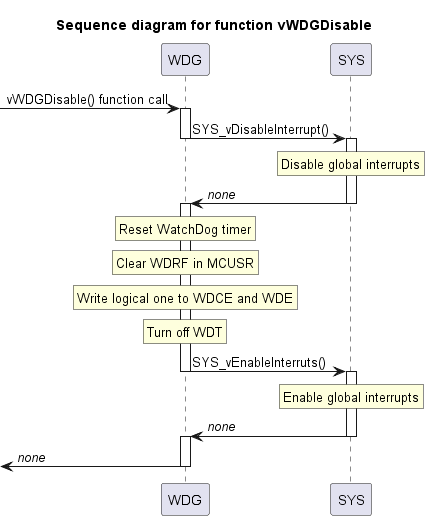

The diagram above was rendered by PlantUML. Its source (embedded in the PNG):
@startuml inline_umlgraph_3.png
    title "Sequence diagram for function vWDGDisable"
    ->WDG: vWDGDisable() function call
    WDG ++
    WDG -> SYS: SYS_vDisableInterrupt()
    WDG --
    SYS ++
    rnote over SYS: Disable global interrupts
    SYS -> WDG: //none//
    SYS --
    WDG ++
    rnote over WDG: Reset WatchDog timer
    rnote over WDG: Clear WDRF in MCUSR
    rnote over WDG: Write logical one to WDCE and WDE
    rnote over WDG: Turn off WDT
    WDG -> SYS: SYS_vEnableInterruts()
    WDG --
    SYS ++
    rnote over SYS: Enable global interrupts
    SYS -> WDG: //none//
    SYS --
    WDG ++
    <- WDG: //none//
    WDG --
@enduml